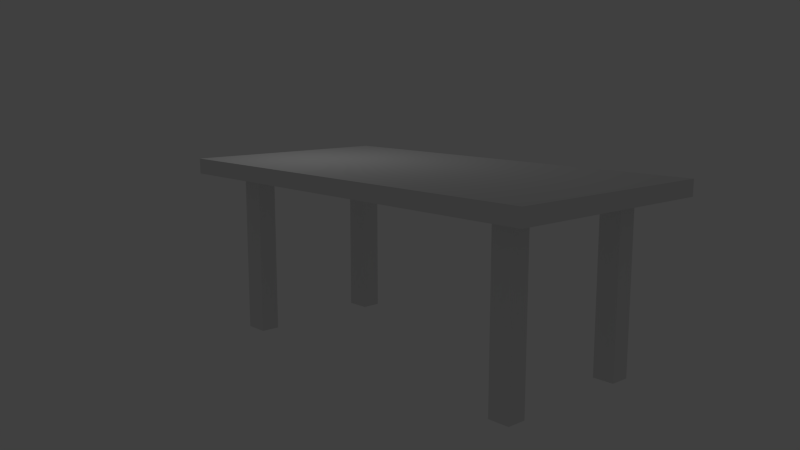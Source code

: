 # Source: table.blend  (saved by Blender 2.79.0; exported with 4.5.12 LTS)
import bpy
from mathutils import Matrix  # noqa: F401  (used for matrix-valued properties, if any)

bpy.ops.wm.read_factory_settings(use_empty=True)
scene = bpy.context.scene
scene.name = 'Scene'

# ---- collections
col_collection_1 = bpy.data.collections.new('Collection 1'); scene.collection.children.link(col_collection_1)

# ---- world
world_world = bpy.data.worlds.new('World'); scene.world = world_world
world_world.color = (0.05088, 0.05088, 0.05088)
world_world.use_sun_shadow = False
world_world.sun_shadow_jitter_overblur = 0.0
world_world.cycles.sampling_method = 'NONE'
world_world.cycles.sample_map_resolution = 256

# ---- cameras
cam_camera = bpy.data.cameras.new('Camera')
cam_camera.clip_end = 100.0
cam_camera.lens = 35.0
cam_camera.sensor_width = 32.0
cam_camera.sensor_height = 18.0
cam_camera.ortho_scale = 7.314
cam_camera.dof.focus_distance = 0.0
cam_camera.dof.aperture_fstop = 128.0

# ---- lights
light_lamp = bpy.data.lights.new('Lamp', 'POINT')
light_lamp.transmission_factor = 0.0
light_lamp.cutoff_distance = 30.0
light_lamp.energy = 100.0
light_lamp.shadow_buffer_clip_start = 1.001
light_lamp.shadow_soft_size = 0.1
light_lamp.shadow_maximum_resolution = 0.006
light_lamp.use_absolute_resolution = True
light_lamp.cycles.use_multiple_importance_sampling = False

# ---- meshes
me_cube_002 = bpy.data.meshes.new('Cube.002')
me_cube_002.from_pydata([(-1.0, -1.0, -1.0), (-1.0, -1.0, 1.0), (-1.0, 1.0, -1.0), (-1.0, 1.0, 1.0), (1.0, -1.0, -1.0), (1.0, -1.0, 1.0), (1.0, 1.0, -1.0), (1.0, 1.0, 1.0), (0.8403, 1.0, -1.0), (0.8403, 1.0, 1.0), (0.8403, -1.0, -1.0), (0.8403, -1.0, 1.0), (0.7271, 1.0, -1.0), (0.7271, -1.0, 1.0), (0.7271, 1.0, 1.0), (0.7271, -1.0, -1.0), (-0.8371, 1.0, -1.0), (-0.8371, -1.0, 1.0), (-0.8371, 1.0, 1.0), (-0.8371, -1.0, -1.0), (-0.7391, 1.0, 1.0), (-0.7391, -1.0, -1.0), (-0.7391, 1.0, -1.0), (-0.7391, -1.0, 1.0), (-1.0, -0.7087, -1.0), (-1.0, -0.7087, 1.0), (1.0, -0.7087, -1.0), (1.0, -0.7087, 1.0), (0.8403, -0.7087, 1.0), (0.8403, -0.7087, -1.0), (0.7271, -0.7087, -1.0), (0.7271, -0.7087, 1.0), (-0.8371, -0.7087, -1.0), (-0.8371, -0.7087, 1.0), (-0.7391, -0.7087, 1.0), (-0.7391, -0.7087, -1.0), (-1.0, -0.5414, 1.0), (1.0, -0.5414, -1.0), (-1.0, -0.5414, -1.0), (1.0, -0.5414, 1.0), (0.8403, -0.5414, 1.0), (0.8403, -0.5414, -1.0), (0.7271, -0.5414, -1.0), (0.7271, -0.5414, 1.0), (-0.8371, -0.5414, -1.0), (-0.8371, -0.5414, 1.0), (-0.7391, -0.5414, 1.0), (-0.7391, -0.5414, -1.0), (-1.0, 0.7033, 1.0), (1.0, 0.7033, -1.0), (-1.0, 0.7033, -1.0), (1.0, 0.7033, 1.0), (0.8403, 0.7033, 1.0), (0.8403, 0.7033, -1.0), (0.7271, 0.7033, -1.0), (0.7271, 0.7033, 1.0), (-0.8371, 0.7033, -1.0), (-0.8371, 0.7033, 1.0), (-0.7391, 0.7033, 1.0), (-0.7391, 0.7033, -1.0), (-1.0, 0.5245, -1.0), (1.0, 0.5245, 1.0), (0.8403, 0.5245, 1.0), (0.8403, 0.5245, -1.0), (0.7271, 0.5245, -1.0), (0.7271, 0.5245, 1.0), (-0.8371, 0.5245, -1.0), (-0.8371, 0.5245, 1.0), (-0.7391, 0.5245, 1.0), (-0.7391, 0.5245, -1.0), (-1.0, 0.5245, 1.0), (1.0, 0.5245, -1.0), (-0.8371, -0.5414, -1.0), (-0.7391, -0.5414, -1.0), (-0.7391, -0.7087, -1.0), (-0.8371, -0.7087, -1.0), (-0.7391, -0.5414, -22.15), (-0.8371, -0.5414, -22.15), (-0.7391, -0.7087, -22.15), (-0.8371, -0.7087, -22.15), (0.8403, -0.5414, -22.15), (0.8403, -0.7087, -22.15), (0.7271, -0.5414, -22.15), (0.7271, -0.7087, -22.15), (-0.7391, 0.7033, -22.15), (-0.8371, 0.7033, -22.15), (0.8403, 0.7033, -22.15), (0.7271, 0.7033, -22.15), (0.8403, 0.5245, -22.15), (0.7271, 0.5245, -22.15), (-0.8371, 0.5245, -22.15), (-0.7391, 0.5245, -22.15)], [], [(50, 48, 3, 2), (8, 9, 7, 6), (26, 27, 5, 4), (19, 17, 1, 0), (29, 26, 4, 10), (33, 25, 1, 17), (27, 28, 11, 5), (30, 29, 10, 15), (4, 5, 11, 10), (12, 14, 9, 8), (22, 20, 14, 12), (35, 30, 15, 21), (28, 31, 13, 11), (10, 11, 13, 15), (24, 32, 19, 0), (2, 3, 18, 16), (34, 33, 17, 23), (21, 23, 17, 19), (15, 13, 23, 21), (31, 34, 23, 13), (32, 35, 21, 19), (16, 18, 20, 22), (43, 46, 34, 31), (46, 45, 33, 34), (38, 44, 32, 24), (40, 43, 31, 28), (47, 42, 30, 35), (54, 53, 86, 87), (39, 40, 28, 27), (45, 36, 25, 33), (41, 37, 26, 29), (37, 39, 27, 26), (0, 1, 25, 24), (71, 61, 39, 37), (63, 71, 37, 41), (67, 70, 36, 45), (61, 62, 40, 39), (64, 63, 41, 42), (69, 64, 42, 47), (62, 65, 43, 40), (60, 66, 44, 38), (68, 67, 45, 46), (65, 68, 46, 43), (66, 69, 47, 44), (24, 25, 36, 38), (16, 22, 59, 56), (14, 20, 58, 55), (20, 18, 57, 58), (2, 16, 56, 50), (9, 14, 55, 52), (22, 12, 54, 59), (12, 8, 53, 54), (7, 9, 52, 51), (18, 3, 48, 57), (8, 6, 49, 53), (6, 7, 51, 49), (60, 70, 48, 50), (38, 36, 70, 60), (64, 54, 87, 89), (55, 58, 68, 65), (58, 57, 67, 68), (50, 56, 66, 60), (52, 55, 65, 62), (59, 54, 64, 69), (29, 30, 83, 81), (51, 52, 62, 61), (57, 48, 70, 67), (53, 49, 71, 63), (49, 51, 61, 71), (75, 72, 77, 79), (47, 73, 72, 44), (35, 74, 73, 47), (32, 75, 74, 35), (44, 72, 75, 32), (77, 76, 78, 79), (73, 74, 78, 76), (74, 75, 79, 78), (72, 73, 76, 77), (82, 80, 81, 83), (85, 84, 91, 90), (87, 86, 88, 89), (41, 29, 81, 80), (56, 59, 84, 85), (63, 64, 89, 88), (30, 42, 82, 83), (42, 41, 80, 82), (59, 69, 91, 84), (66, 56, 85, 90), (69, 66, 90, 91), (53, 63, 88, 86)])
me_cube_002.use_remesh_preserve_volume = False
me_cube_002.use_remesh_preserve_attributes = False
me_cube_002.use_mirror_vertex_groups = False
me_cube_002.update()

# ---- objects
ob_cube = bpy.data.objects.new('Cube', me_cube_002)
ob_lamp = bpy.data.objects.new('Lamp', light_lamp)
ob_camera = bpy.data.objects.new('Camera', cam_camera)

# ---- transforms, parenting, visibility, modifiers, constraints
ob_cube.location = (0.0, 0.0, 0.0)
ob_cube.scale = (6.592, -3.441, 0.2364)
ob_cube.lineart.crease_threshold = 0.0
ob_lamp.location = (4.076, 1.005, 5.904)
ob_lamp.rotation_euler = (0.6503, 0.05522, 1.866)
ob_lamp.lock_rotations_4d = False
ob_lamp.empty_display_type = 'ARROWS'
ob_lamp.color = (0.0, 0.0, 0.0, 0.0)
ob_lamp.lineart.crease_threshold = 0.0
ob_camera.location = (-18.14, 17.37, 3.068)
ob_camera.rotation_euler = (1.393, -1.233e-06, -2.309)
ob_camera.scale = (1.0, 1.0, 1.0)
ob_camera.lock_rotations_4d = False
ob_camera.empty_display_type = 'ARROWS'
ob_camera.color = (0.0, 0.0, 0.0, 0.0)
ob_camera.display_type = 'WIRE'
ob_camera.lineart.crease_threshold = 0.0

# ---- collection membership
col_collection_1.objects.link(ob_cube)
col_collection_1.objects.link(ob_lamp)
col_collection_1.objects.link(ob_camera)

# ---- scene / render settings (as saved in the file)
scene.camera = ob_camera
scene.frame_start = 1; scene.frame_end = 250; scene.frame_set(1)
scene.render.engine = 'BLENDER_EEVEE_NEXT'
scene.render.resolution_percentage = 50
scene.render.dither_intensity = 0.0
scene.cycles.use_denoising = False
scene.cycles.samples = 10
scene.cycles.sampling_pattern = 'TABULATED_SOBOL'
scene.cycles.light_sampling_threshold = 0.0
scene.cycles.use_adaptive_sampling = False
scene.cycles.use_light_tree = False
scene.cycles.blur_glossy = 0.0
scene.cycles.pixel_filter_type = 'GAUSSIAN'
scene.cycles.sample_clamp_indirect = 0.0
scene.view_settings.view_transform = 'Standard'
bpy.context.view_layer.update()
